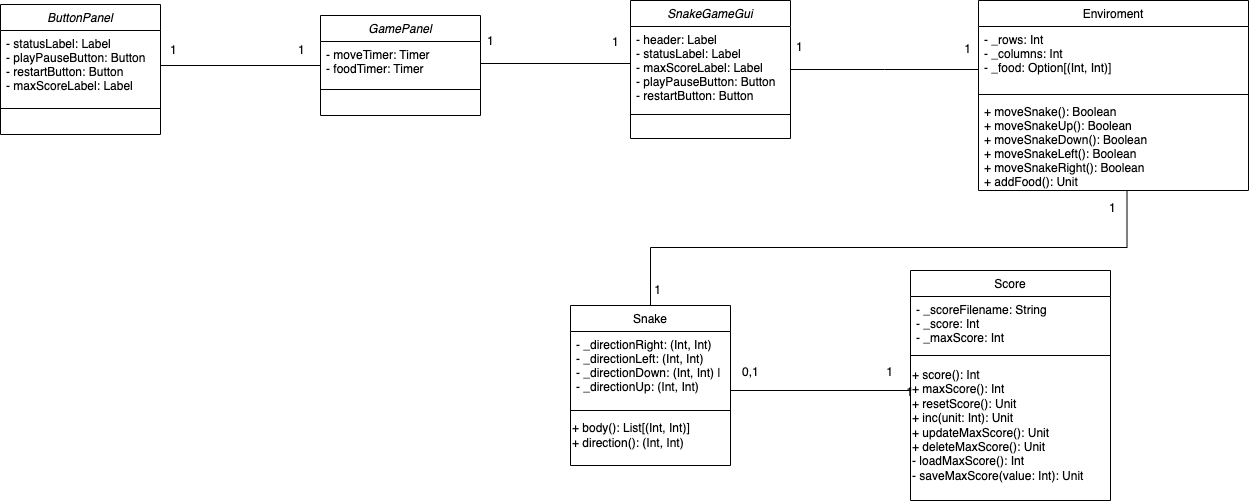

The diagram above was exported from draw.io. Its source (the exported page's mxGraphModel, read from the mxfile embedded in the PNG):
<mxGraphModel dx="2261" dy="761" grid="1" gridSize="10" guides="1" tooltips="1" connect="1" arrows="1" fold="1" page="1" pageScale="1" pageWidth="827" pageHeight="1169" math="0" shadow="0">
  <root>
    <mxCell id="WIyWlLk6GJQsqaUBKTNV-0" />
    <mxCell id="WIyWlLk6GJQsqaUBKTNV-1" parent="WIyWlLk6GJQsqaUBKTNV-0" />
    <mxCell id="zkfFHV4jXpPFQw0GAbJ--0" value="SnakeGameGui" style="swimlane;fontStyle=2;align=center;verticalAlign=top;childLayout=stackLayout;horizontal=1;startSize=26;horizontalStack=0;resizeParent=1;resizeLast=0;collapsible=1;marginBottom=0;rounded=0;shadow=0;strokeWidth=1;" parent="WIyWlLk6GJQsqaUBKTNV-1" vertex="1">
      <mxGeometry x="160" y="120" width="160" height="138" as="geometry">
        <mxRectangle x="230" y="140" width="160" height="26" as="alternateBounds" />
      </mxGeometry>
    </mxCell>
    <mxCell id="zkfFHV4jXpPFQw0GAbJ--1" value="- header: Label &#10;- statusLabel: Label &#10;- maxScoreLabel: Label &#10;- playPauseButton: Button &#10;- restartButton: Button" style="text;align=left;verticalAlign=top;spacingLeft=4;spacingRight=4;overflow=hidden;rotatable=0;points=[[0,0.5],[1,0.5]];portConstraint=eastwest;" parent="zkfFHV4jXpPFQw0GAbJ--0" vertex="1">
      <mxGeometry y="26" width="160" height="84" as="geometry" />
    </mxCell>
    <mxCell id="zkfFHV4jXpPFQw0GAbJ--4" value="" style="line;html=1;strokeWidth=1;align=left;verticalAlign=middle;spacingTop=-1;spacingLeft=3;spacingRight=3;rotatable=0;labelPosition=right;points=[];portConstraint=eastwest;" parent="zkfFHV4jXpPFQw0GAbJ--0" vertex="1">
      <mxGeometry y="110" width="160" height="8" as="geometry" />
    </mxCell>
    <mxCell id="zkfFHV4jXpPFQw0GAbJ--6" value="Snake" style="swimlane;fontStyle=0;align=center;verticalAlign=top;childLayout=stackLayout;horizontal=1;startSize=26;horizontalStack=0;resizeParent=1;resizeLast=0;collapsible=1;marginBottom=0;rounded=0;shadow=0;strokeWidth=1;" parent="WIyWlLk6GJQsqaUBKTNV-1" vertex="1">
      <mxGeometry x="100" y="425" width="160" height="160" as="geometry">
        <mxRectangle x="130" y="380" width="160" height="26" as="alternateBounds" />
      </mxGeometry>
    </mxCell>
    <mxCell id="zkfFHV4jXpPFQw0GAbJ--8" value="- _directionRight: (Int, Int)&#10;- _directionLeft: (Int, Int)&#10;- _directionDown: (Int, Int)  |&#10;- _directionUp: (Int, Int) " style="text;align=left;verticalAlign=top;spacingLeft=4;spacingRight=4;overflow=hidden;rotatable=0;points=[[0,0.5],[1,0.5]];portConstraint=eastwest;rounded=0;shadow=0;html=0;" parent="zkfFHV4jXpPFQw0GAbJ--6" vertex="1">
      <mxGeometry y="26" width="160" height="74" as="geometry" />
    </mxCell>
    <mxCell id="zkfFHV4jXpPFQw0GAbJ--9" value="" style="line;html=1;strokeWidth=1;align=left;verticalAlign=middle;spacingTop=-1;spacingLeft=3;spacingRight=3;rotatable=0;labelPosition=right;points=[];portConstraint=eastwest;" parent="zkfFHV4jXpPFQw0GAbJ--6" vertex="1">
      <mxGeometry y="100" width="160" height="10" as="geometry" />
    </mxCell>
    <mxCell id="qrEvvpJly8AfJiWrr1bL-10" value="+ body(): List[(Int, Int)]&lt;div&gt;+ direction(): (Int, Int)&amp;nbsp;&amp;nbsp;&lt;/div&gt;" style="text;html=1;align=left;verticalAlign=middle;resizable=0;points=[];autosize=1;strokeColor=none;fillColor=none;" parent="zkfFHV4jXpPFQw0GAbJ--6" vertex="1">
      <mxGeometry y="110" width="160" height="40" as="geometry" />
    </mxCell>
    <mxCell id="zkfFHV4jXpPFQw0GAbJ--13" value="Score" style="swimlane;fontStyle=0;align=center;verticalAlign=top;childLayout=stackLayout;horizontal=1;startSize=26;horizontalStack=0;resizeParent=1;resizeLast=0;collapsible=1;marginBottom=0;rounded=0;shadow=0;strokeWidth=1;" parent="WIyWlLk6GJQsqaUBKTNV-1" vertex="1">
      <mxGeometry x="440" y="390" width="200" height="230" as="geometry">
        <mxRectangle x="340" y="380" width="170" height="26" as="alternateBounds" />
      </mxGeometry>
    </mxCell>
    <mxCell id="zkfFHV4jXpPFQw0GAbJ--14" value="- _scoreFilename: String&#10;- _score: Int&#10;- _maxScore: Int&#10;" style="text;align=left;verticalAlign=top;spacingLeft=4;spacingRight=4;overflow=hidden;rotatable=0;points=[[0,0.5],[1,0.5]];portConstraint=eastwest;" parent="zkfFHV4jXpPFQw0GAbJ--13" vertex="1">
      <mxGeometry y="26" width="200" height="54" as="geometry" />
    </mxCell>
    <mxCell id="zkfFHV4jXpPFQw0GAbJ--15" value="" style="line;html=1;strokeWidth=1;align=left;verticalAlign=middle;spacingTop=-1;spacingLeft=3;spacingRight=3;rotatable=0;labelPosition=right;points=[];portConstraint=eastwest;" parent="zkfFHV4jXpPFQw0GAbJ--13" vertex="1">
      <mxGeometry y="80" width="200" height="10" as="geometry" />
    </mxCell>
    <mxCell id="qrEvvpJly8AfJiWrr1bL-0" value="&lt;div style=&quot;&quot;&gt;+ score(): Int&lt;/div&gt;&lt;div style=&quot;&quot;&gt;+ maxScore(): Int&lt;/div&gt;&lt;div style=&quot;&quot;&gt;+ resetScore(): Unit&lt;/div&gt;&lt;div style=&quot;&quot;&gt;+ inc(unit: Int): Unit&lt;/div&gt;&lt;div style=&quot;&quot;&gt;+ updateMaxScore(): Unit&lt;/div&gt;&lt;div style=&quot;&quot;&gt;+ deleteMaxScore(): Unit&lt;/div&gt;&lt;div style=&quot;&quot;&gt;- loadMaxScore(): Int&lt;/div&gt;&lt;div style=&quot;&quot;&gt;- saveMaxScore(value: Int): Unit&amp;nbsp;&lt;/div&gt;" style="text;html=1;align=left;verticalAlign=middle;resizable=0;points=[];autosize=1;strokeColor=none;fillColor=none;" parent="zkfFHV4jXpPFQw0GAbJ--13" vertex="1">
      <mxGeometry y="90" width="200" height="130" as="geometry" />
    </mxCell>
    <mxCell id="zkfFHV4jXpPFQw0GAbJ--17" value="Enviroment" style="swimlane;fontStyle=0;align=center;verticalAlign=top;childLayout=stackLayout;horizontal=1;startSize=26;horizontalStack=0;resizeParent=1;resizeLast=0;collapsible=1;marginBottom=0;rounded=0;shadow=0;strokeWidth=1;" parent="WIyWlLk6GJQsqaUBKTNV-1" vertex="1">
      <mxGeometry x="508" y="120" width="270" height="190" as="geometry">
        <mxRectangle x="550" y="140" width="160" height="26" as="alternateBounds" />
      </mxGeometry>
    </mxCell>
    <mxCell id="zkfFHV4jXpPFQw0GAbJ--18" value="- _rows: Int &#10;- _columns: Int &#10;- _food: Option[(Int, Int)]" style="text;align=left;verticalAlign=top;spacingLeft=4;spacingRight=4;overflow=hidden;rotatable=0;points=[[0,0.5],[1,0.5]];portConstraint=eastwest;" parent="zkfFHV4jXpPFQw0GAbJ--17" vertex="1">
      <mxGeometry y="26" width="270" height="64" as="geometry" />
    </mxCell>
    <mxCell id="zkfFHV4jXpPFQw0GAbJ--23" value="" style="line;html=1;strokeWidth=1;align=left;verticalAlign=middle;spacingTop=-1;spacingLeft=3;spacingRight=3;rotatable=0;labelPosition=right;points=[];portConstraint=eastwest;" parent="zkfFHV4jXpPFQw0GAbJ--17" vertex="1">
      <mxGeometry y="90" width="270" height="8" as="geometry" />
    </mxCell>
    <mxCell id="zkfFHV4jXpPFQw0GAbJ--24" value="+ moveSnake(): Boolean &#10;+ moveSnakeUp(): Boolean &#10;+ moveSnakeDown(): Boolean &#10;+ moveSnakeLeft(): Boolean &#10;+ moveSnakeRight(): Boolean&#10;+ addFood(): Unit &#10;" style="text;align=left;verticalAlign=top;spacingLeft=4;spacingRight=4;overflow=hidden;rotatable=0;points=[[0,0.5],[1,0.5]];portConstraint=eastwest;" parent="zkfFHV4jXpPFQw0GAbJ--17" vertex="1">
      <mxGeometry y="98" width="270" height="92" as="geometry" />
    </mxCell>
    <mxCell id="zkfFHV4jXpPFQw0GAbJ--26" value="" style="endArrow=none;shadow=0;strokeWidth=1;rounded=0;curved=0;endFill=0;edgeStyle=elbowEdgeStyle;elbow=vertical;" parent="WIyWlLk6GJQsqaUBKTNV-1" source="zkfFHV4jXpPFQw0GAbJ--0" target="zkfFHV4jXpPFQw0GAbJ--17" edge="1">
      <mxGeometry x="0.5" y="41" relative="1" as="geometry">
        <mxPoint x="380" y="192" as="sourcePoint" />
        <mxPoint x="540" y="192" as="targetPoint" />
        <mxPoint x="-40" y="32" as="offset" />
      </mxGeometry>
    </mxCell>
    <mxCell id="qrEvvpJly8AfJiWrr1bL-1" value="GamePanel" style="swimlane;fontStyle=2;align=center;verticalAlign=top;childLayout=stackLayout;horizontal=1;startSize=26;horizontalStack=0;resizeParent=1;resizeLast=0;collapsible=1;marginBottom=0;rounded=0;shadow=0;strokeWidth=1;" parent="WIyWlLk6GJQsqaUBKTNV-1" vertex="1">
      <mxGeometry x="-150" y="135" width="160" height="100" as="geometry">
        <mxRectangle x="230" y="140" width="160" height="26" as="alternateBounds" />
      </mxGeometry>
    </mxCell>
    <mxCell id="qrEvvpJly8AfJiWrr1bL-2" value="- moveTimer: Timer&#10;- foodTimer: Timer" style="text;align=left;verticalAlign=top;spacingLeft=4;spacingRight=4;overflow=hidden;rotatable=0;points=[[0,0.5],[1,0.5]];portConstraint=eastwest;" parent="qrEvvpJly8AfJiWrr1bL-1" vertex="1">
      <mxGeometry y="26" width="160" height="44" as="geometry" />
    </mxCell>
    <mxCell id="qrEvvpJly8AfJiWrr1bL-3" value="" style="line;html=1;strokeWidth=1;align=left;verticalAlign=middle;spacingTop=-1;spacingLeft=3;spacingRight=3;rotatable=0;labelPosition=right;points=[];portConstraint=eastwest;" parent="qrEvvpJly8AfJiWrr1bL-1" vertex="1">
      <mxGeometry y="70" width="160" height="8" as="geometry" />
    </mxCell>
    <mxCell id="qrEvvpJly8AfJiWrr1bL-4" value="ButtonPanel" style="swimlane;fontStyle=2;align=center;verticalAlign=top;childLayout=stackLayout;horizontal=1;startSize=26;horizontalStack=0;resizeParent=1;resizeLast=0;collapsible=1;marginBottom=0;rounded=0;shadow=0;strokeWidth=1;" parent="WIyWlLk6GJQsqaUBKTNV-1" vertex="1">
      <mxGeometry x="-470" y="124" width="160" height="130" as="geometry">
        <mxRectangle x="230" y="140" width="160" height="26" as="alternateBounds" />
      </mxGeometry>
    </mxCell>
    <mxCell id="qrEvvpJly8AfJiWrr1bL-5" value="- statusLabel: Label&#10;- playPauseButton: Button&#10;- restartButton: Button&#10;- maxScoreLabel: Label " style="text;align=left;verticalAlign=top;spacingLeft=4;spacingRight=4;overflow=hidden;rotatable=0;points=[[0,0.5],[1,0.5]];portConstraint=eastwest;" parent="qrEvvpJly8AfJiWrr1bL-4" vertex="1">
      <mxGeometry y="26" width="160" height="74" as="geometry" />
    </mxCell>
    <mxCell id="qrEvvpJly8AfJiWrr1bL-6" value="" style="line;html=1;strokeWidth=1;align=left;verticalAlign=middle;spacingTop=-1;spacingLeft=3;spacingRight=3;rotatable=0;labelPosition=right;points=[];portConstraint=eastwest;" parent="qrEvvpJly8AfJiWrr1bL-4" vertex="1">
      <mxGeometry y="100" width="160" height="8" as="geometry" />
    </mxCell>
    <mxCell id="qrEvvpJly8AfJiWrr1bL-25" value="" style="endArrow=none;shadow=0;strokeWidth=1;rounded=0;curved=0;endFill=0;edgeStyle=elbowEdgeStyle;elbow=vertical;entryX=1;entryY=0.5;entryDx=0;entryDy=0;exitX=0;exitY=0.5;exitDx=0;exitDy=0;" parent="WIyWlLk6GJQsqaUBKTNV-1" source="zkfFHV4jXpPFQw0GAbJ--1" target="qrEvvpJly8AfJiWrr1bL-2" edge="1">
      <mxGeometry x="0.5" y="41" relative="1" as="geometry">
        <mxPoint x="330" y="199" as="sourcePoint" />
        <mxPoint x="518" y="199" as="targetPoint" />
        <mxPoint x="-40" y="32" as="offset" />
        <Array as="points">
          <mxPoint x="80" y="183" />
        </Array>
      </mxGeometry>
    </mxCell>
    <mxCell id="qrEvvpJly8AfJiWrr1bL-29" value="" style="endArrow=none;shadow=0;strokeWidth=1;rounded=0;curved=0;endFill=0;edgeStyle=elbowEdgeStyle;elbow=vertical;entryX=1;entryY=0.5;entryDx=0;entryDy=0;exitX=0;exitY=0.5;exitDx=0;exitDy=0;" parent="WIyWlLk6GJQsqaUBKTNV-1" source="qrEvvpJly8AfJiWrr1bL-2" target="qrEvvpJly8AfJiWrr1bL-5" edge="1">
      <mxGeometry x="0.5" y="41" relative="1" as="geometry">
        <mxPoint x="340" y="209" as="sourcePoint" />
        <mxPoint x="528" y="209" as="targetPoint" />
        <mxPoint x="-40" y="32" as="offset" />
      </mxGeometry>
    </mxCell>
    <mxCell id="qrEvvpJly8AfJiWrr1bL-33" style="edgeStyle=none;rounded=0;orthogonalLoop=1;jettySize=auto;html=1;exitX=0.25;exitY=0;exitDx=0;exitDy=0;" parent="WIyWlLk6GJQsqaUBKTNV-1" source="qrEvvpJly8AfJiWrr1bL-1" target="qrEvvpJly8AfJiWrr1bL-1" edge="1">
      <mxGeometry relative="1" as="geometry" />
    </mxCell>
    <mxCell id="qrEvvpJly8AfJiWrr1bL-34" value="" style="endArrow=none;shadow=0;strokeWidth=1;rounded=0;curved=0;endFill=0;edgeStyle=elbowEdgeStyle;elbow=vertical;exitX=0.001;exitY=0.21;exitDx=0;exitDy=0;exitPerimeter=0;strokeColor=default;startArrow=none;startFill=0;" parent="WIyWlLk6GJQsqaUBKTNV-1" source="qrEvvpJly8AfJiWrr1bL-0" edge="1">
      <mxGeometry x="0.5" y="41" relative="1" as="geometry">
        <mxPoint x="330" y="199" as="sourcePoint" />
        <mxPoint x="260" y="507" as="targetPoint" />
        <mxPoint x="-40" y="32" as="offset" />
        <Array as="points">
          <mxPoint x="350" y="510" />
        </Array>
      </mxGeometry>
    </mxCell>
    <mxCell id="qrEvvpJly8AfJiWrr1bL-35" value="1" style="resizable=0;align=left;verticalAlign=bottom;labelBackgroundColor=none;fontSize=12;" parent="qrEvvpJly8AfJiWrr1bL-34" connectable="0" vertex="1">
      <mxGeometry x="-1" relative="1" as="geometry">
        <mxPoint x="-26" y="-7" as="offset" />
      </mxGeometry>
    </mxCell>
    <mxCell id="qrEvvpJly8AfJiWrr1bL-39" value="0,1" style="resizable=0;align=left;verticalAlign=bottom;labelBackgroundColor=none;fontSize=12;" parent="WIyWlLk6GJQsqaUBKTNV-1" connectable="0" vertex="1">
      <mxGeometry x="270.0000000000003" y="500" as="geometry" />
    </mxCell>
    <mxCell id="qrEvvpJly8AfJiWrr1bL-41" value="" style="endArrow=none;shadow=0;strokeWidth=1;rounded=0;curved=0;endFill=0;edgeStyle=elbowEdgeStyle;elbow=vertical;entryX=0.55;entryY=0.997;entryDx=0;entryDy=0;exitX=0.5;exitY=0;exitDx=0;exitDy=0;entryPerimeter=0;" parent="WIyWlLk6GJQsqaUBKTNV-1" source="zkfFHV4jXpPFQw0GAbJ--6" target="zkfFHV4jXpPFQw0GAbJ--24" edge="1">
      <mxGeometry x="0.5" y="41" relative="1" as="geometry">
        <mxPoint x="330" y="199" as="sourcePoint" />
        <mxPoint x="518" y="199" as="targetPoint" />
        <mxPoint x="-40" y="32" as="offset" />
      </mxGeometry>
    </mxCell>
    <mxCell id="qrEvvpJly8AfJiWrr1bL-42" value="1" style="resizable=0;align=left;verticalAlign=bottom;labelBackgroundColor=none;fontSize=12;" parent="WIyWlLk6GJQsqaUBKTNV-1" connectable="0" vertex="1">
      <mxGeometry x="424.2000000000003" y="510.29999999999995" as="geometry">
        <mxPoint x="-242" y="-92" as="offset" />
      </mxGeometry>
    </mxCell>
    <mxCell id="qrEvvpJly8AfJiWrr1bL-43" value="1" style="resizable=0;align=left;verticalAlign=bottom;labelBackgroundColor=none;fontSize=12;" parent="WIyWlLk6GJQsqaUBKTNV-1" connectable="0" vertex="1">
      <mxGeometry x="570.0000000000002" y="560" as="geometry">
        <mxPoint x="67" y="-224" as="offset" />
      </mxGeometry>
    </mxCell>
    <mxCell id="qrEvvpJly8AfJiWrr1bL-44" value="1" style="resizable=0;align=left;verticalAlign=bottom;labelBackgroundColor=none;fontSize=12;" parent="WIyWlLk6GJQsqaUBKTNV-1" connectable="0" vertex="1">
      <mxGeometry x="430.0000000000003" y="510.29999999999995" as="geometry">
        <mxPoint x="-106" y="-335" as="offset" />
      </mxGeometry>
    </mxCell>
    <mxCell id="qrEvvpJly8AfJiWrr1bL-45" value="1" style="resizable=0;align=left;verticalAlign=bottom;labelBackgroundColor=none;fontSize=12;" parent="WIyWlLk6GJQsqaUBKTNV-1" connectable="0" vertex="1">
      <mxGeometry x="424.2000000000003" y="510.29999999999995" as="geometry">
        <mxPoint x="68" y="-333" as="offset" />
      </mxGeometry>
    </mxCell>
    <mxCell id="qrEvvpJly8AfJiWrr1bL-46" value="1" style="resizable=0;align=left;verticalAlign=bottom;labelBackgroundColor=none;fontSize=12;" parent="WIyWlLk6GJQsqaUBKTNV-1" connectable="0" vertex="1">
      <mxGeometry x="140.00000000000028" y="169.99999999999994" as="geometry" />
    </mxCell>
    <mxCell id="qrEvvpJly8AfJiWrr1bL-47" value="1" style="resizable=0;align=left;verticalAlign=bottom;labelBackgroundColor=none;fontSize=12;" parent="WIyWlLk6GJQsqaUBKTNV-1" connectable="0" vertex="1">
      <mxGeometry x="434.2000000000003" y="520.3" as="geometry" />
    </mxCell>
    <mxCell id="qrEvvpJly8AfJiWrr1bL-48" value="1" style="resizable=0;align=left;verticalAlign=bottom;labelBackgroundColor=none;fontSize=12;" parent="WIyWlLk6GJQsqaUBKTNV-1" connectable="0" vertex="1">
      <mxGeometry x="150.00000000000028" y="179.99999999999994" as="geometry">
        <mxPoint x="-135" y="-11" as="offset" />
      </mxGeometry>
    </mxCell>
    <mxCell id="qrEvvpJly8AfJiWrr1bL-49" value="1" style="resizable=0;align=left;verticalAlign=bottom;labelBackgroundColor=none;fontSize=12;" parent="WIyWlLk6GJQsqaUBKTNV-1" connectable="0" vertex="1">
      <mxGeometry x="150.00000000000028" y="179.99999999999994" as="geometry">
        <mxPoint x="-324" y="-2" as="offset" />
      </mxGeometry>
    </mxCell>
    <mxCell id="qrEvvpJly8AfJiWrr1bL-50" value="1" style="resizable=0;align=left;verticalAlign=bottom;labelBackgroundColor=none;fontSize=12;" parent="WIyWlLk6GJQsqaUBKTNV-1" connectable="0" vertex="1">
      <mxGeometry x="160.00000000000028" y="189.99999999999994" as="geometry">
        <mxPoint x="-462" y="-12" as="offset" />
      </mxGeometry>
    </mxCell>
  </root>
</mxGraphModel>